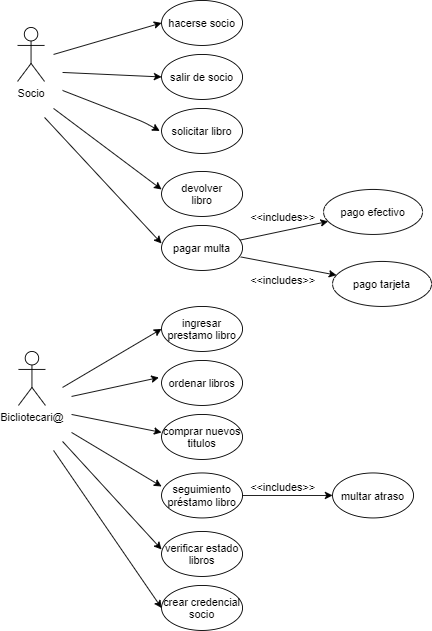

The diagram above was exported from draw.io. Its source (the exported page's mxGraphModel, read from the mxfile embedded in the PNG):
<mxGraphModel dx="526" dy="450" grid="1" gridSize="10" guides="1" tooltips="1" connect="1" arrows="1" fold="1" page="1" pageScale="1" pageWidth="827" pageHeight="1169" math="0" shadow="0">
  <root>
    <mxCell id="0" />
    <mxCell id="1" parent="0" />
    <mxCell id="SueX6TPpyVRBDr5c63Ja-1" value="hacerse socio" style="ellipse;whiteSpace=wrap;html=1;" vertex="1" parent="1">
      <mxGeometry x="210" y="10" width="90" height="50" as="geometry" />
    </mxCell>
    <mxCell id="SueX6TPpyVRBDr5c63Ja-2" value="Socio" style="shape=umlActor;verticalLabelPosition=bottom;verticalAlign=top;html=1;outlineConnect=0;" vertex="1" parent="1">
      <mxGeometry x="50" y="40" width="30" height="60" as="geometry" />
    </mxCell>
    <mxCell id="SueX6TPpyVRBDr5c63Ja-3" value="Bicliotecari@" style="shape=umlActor;verticalLabelPosition=bottom;verticalAlign=top;html=1;outlineConnect=0;" vertex="1" parent="1">
      <mxGeometry x="51" y="400" width="30" height="60" as="geometry" />
    </mxCell>
    <mxCell id="SueX6TPpyVRBDr5c63Ja-6" value="pagar multa" style="ellipse;whiteSpace=wrap;html=1;" vertex="1" parent="1">
      <mxGeometry x="210" y="260" width="90" height="50" as="geometry" />
    </mxCell>
    <mxCell id="SueX6TPpyVRBDr5c63Ja-7" value="solicitar libro" style="ellipse;whiteSpace=wrap;html=1;" vertex="1" parent="1">
      <mxGeometry x="210" y="130" width="90" height="50" as="geometry" />
    </mxCell>
    <mxCell id="SueX6TPpyVRBDr5c63Ja-8" value="salir de socio" style="ellipse;whiteSpace=wrap;html=1;" vertex="1" parent="1">
      <mxGeometry x="210" y="70" width="90" height="50" as="geometry" />
    </mxCell>
    <mxCell id="SueX6TPpyVRBDr5c63Ja-9" value="devolver&lt;br&gt;libro" style="ellipse;whiteSpace=wrap;html=1;" vertex="1" parent="1">
      <mxGeometry x="210" y="200" width="90" height="50" as="geometry" />
    </mxCell>
    <mxCell id="SueX6TPpyVRBDr5c63Ja-13" value="" style="endArrow=classic;html=1;" edge="1" parent="1" source="SueX6TPpyVRBDr5c63Ja-6" target="SueX6TPpyVRBDr5c63Ja-16">
      <mxGeometry width="50" height="50" relative="1" as="geometry">
        <mxPoint x="250" y="250" as="sourcePoint" />
        <mxPoint x="410" y="250" as="targetPoint" />
      </mxGeometry>
    </mxCell>
    <mxCell id="SueX6TPpyVRBDr5c63Ja-14" value="" style="endArrow=classic;html=1;exitX=0.978;exitY=0.7;exitDx=0;exitDy=0;exitPerimeter=0;" edge="1" parent="1" source="SueX6TPpyVRBDr5c63Ja-6" target="SueX6TPpyVRBDr5c63Ja-15">
      <mxGeometry width="50" height="50" relative="1" as="geometry">
        <mxPoint x="250" y="250" as="sourcePoint" />
        <mxPoint x="400" y="310" as="targetPoint" />
      </mxGeometry>
    </mxCell>
    <mxCell id="SueX6TPpyVRBDr5c63Ja-15" value="pago tarjeta" style="ellipse;whiteSpace=wrap;html=1;" vertex="1" parent="1">
      <mxGeometry x="400" y="300" width="110" height="50" as="geometry" />
    </mxCell>
    <mxCell id="SueX6TPpyVRBDr5c63Ja-16" value="pago efectivo" style="ellipse;whiteSpace=wrap;html=1;" vertex="1" parent="1">
      <mxGeometry x="390" y="220" width="110" height="50" as="geometry" />
    </mxCell>
    <mxCell id="SueX6TPpyVRBDr5c63Ja-17" value="&amp;lt;&amp;lt;includes&amp;gt;&amp;gt;" style="text;html=1;strokeColor=none;fillColor=none;align=center;verticalAlign=middle;whiteSpace=wrap;rounded=0;" vertex="1" parent="1">
      <mxGeometry x="300" y="240" width="90" height="20" as="geometry" />
    </mxCell>
    <mxCell id="SueX6TPpyVRBDr5c63Ja-18" value="&amp;lt;&amp;lt;includes&amp;gt;&amp;gt;" style="text;html=1;strokeColor=none;fillColor=none;align=center;verticalAlign=middle;whiteSpace=wrap;rounded=0;" vertex="1" parent="1">
      <mxGeometry x="300" y="310" width="90" height="20" as="geometry" />
    </mxCell>
    <mxCell id="SueX6TPpyVRBDr5c63Ja-20" value="" style="endArrow=classic;html=1;entryX=0;entryY=0.5;entryDx=0;entryDy=0;" edge="1" parent="1" target="SueX6TPpyVRBDr5c63Ja-1">
      <mxGeometry width="50" height="50" relative="1" as="geometry">
        <mxPoint x="90" y="70" as="sourcePoint" />
        <mxPoint x="140" y="40" as="targetPoint" />
      </mxGeometry>
    </mxCell>
    <mxCell id="SueX6TPpyVRBDr5c63Ja-21" value="" style="endArrow=classic;html=1;entryX=0;entryY=0.5;entryDx=0;entryDy=0;" edge="1" parent="1" target="SueX6TPpyVRBDr5c63Ja-8">
      <mxGeometry width="50" height="50" relative="1" as="geometry">
        <mxPoint x="100" y="90" as="sourcePoint" />
        <mxPoint x="220" y="45" as="targetPoint" />
      </mxGeometry>
    </mxCell>
    <mxCell id="SueX6TPpyVRBDr5c63Ja-22" value="" style="endArrow=classic;html=1;" edge="1" parent="1">
      <mxGeometry width="50" height="50" relative="1" as="geometry">
        <mxPoint x="100" y="110" as="sourcePoint" />
        <mxPoint x="208" y="155" as="targetPoint" />
        <Array as="points">
          <mxPoint x="190" y="145" />
        </Array>
      </mxGeometry>
    </mxCell>
    <mxCell id="SueX6TPpyVRBDr5c63Ja-23" value="" style="endArrow=classic;html=1;" edge="1" parent="1">
      <mxGeometry width="50" height="50" relative="1" as="geometry">
        <mxPoint x="90" y="130" as="sourcePoint" />
        <mxPoint x="210" y="220" as="targetPoint" />
      </mxGeometry>
    </mxCell>
    <mxCell id="SueX6TPpyVRBDr5c63Ja-24" value="" style="endArrow=classic;html=1;" edge="1" parent="1">
      <mxGeometry width="50" height="50" relative="1" as="geometry">
        <mxPoint x="80" y="140" as="sourcePoint" />
        <mxPoint x="210" y="280" as="targetPoint" />
      </mxGeometry>
    </mxCell>
    <mxCell id="SueX6TPpyVRBDr5c63Ja-25" value="ingresar prestamo libro" style="ellipse;whiteSpace=wrap;html=1;" vertex="1" parent="1">
      <mxGeometry x="210" y="350" width="90" height="50" as="geometry" />
    </mxCell>
    <mxCell id="SueX6TPpyVRBDr5c63Ja-32" value="ordenar libros" style="ellipse;whiteSpace=wrap;html=1;" vertex="1" parent="1">
      <mxGeometry x="210" y="410" width="90" height="50" as="geometry" />
    </mxCell>
    <mxCell id="SueX6TPpyVRBDr5c63Ja-33" value="comprar nuevos titulos" style="ellipse;whiteSpace=wrap;html=1;" vertex="1" parent="1">
      <mxGeometry x="210" y="470" width="90" height="50" as="geometry" />
    </mxCell>
    <mxCell id="SueX6TPpyVRBDr5c63Ja-34" value="seguimiento préstamo libro" style="ellipse;whiteSpace=wrap;html=1;" vertex="1" parent="1">
      <mxGeometry x="210" y="535" width="90" height="50" as="geometry" />
    </mxCell>
    <mxCell id="SueX6TPpyVRBDr5c63Ja-35" value="verificar estado libros" style="ellipse;whiteSpace=wrap;html=1;" vertex="1" parent="1">
      <mxGeometry x="210" y="600" width="90" height="50" as="geometry" />
    </mxCell>
    <mxCell id="SueX6TPpyVRBDr5c63Ja-36" value="" style="endArrow=classic;html=1;entryX=0;entryY=0.5;entryDx=0;entryDy=0;" edge="1" parent="1" target="SueX6TPpyVRBDr5c63Ja-25">
      <mxGeometry width="50" height="50" relative="1" as="geometry">
        <mxPoint x="100" y="440" as="sourcePoint" />
        <mxPoint x="300" y="390" as="targetPoint" />
      </mxGeometry>
    </mxCell>
    <mxCell id="SueX6TPpyVRBDr5c63Ja-37" value="" style="endArrow=classic;html=1;entryX=-0.033;entryY=0.38;entryDx=0;entryDy=0;entryPerimeter=0;" edge="1" parent="1" target="SueX6TPpyVRBDr5c63Ja-32">
      <mxGeometry width="50" height="50" relative="1" as="geometry">
        <mxPoint x="110" y="450" as="sourcePoint" />
        <mxPoint x="220" y="385" as="targetPoint" />
      </mxGeometry>
    </mxCell>
    <mxCell id="SueX6TPpyVRBDr5c63Ja-38" value="" style="endArrow=classic;html=1;" edge="1" parent="1">
      <mxGeometry width="50" height="50" relative="1" as="geometry">
        <mxPoint x="110" y="470" as="sourcePoint" />
        <mxPoint x="210" y="490" as="targetPoint" />
      </mxGeometry>
    </mxCell>
    <mxCell id="SueX6TPpyVRBDr5c63Ja-39" value="" style="endArrow=classic;html=1;entryX=0;entryY=0.3;entryDx=0;entryDy=0;entryPerimeter=0;" edge="1" parent="1" target="SueX6TPpyVRBDr5c63Ja-34">
      <mxGeometry width="50" height="50" relative="1" as="geometry">
        <mxPoint x="110" y="490" as="sourcePoint" />
        <mxPoint x="217.02999999999997" y="439" as="targetPoint" />
      </mxGeometry>
    </mxCell>
    <mxCell id="SueX6TPpyVRBDr5c63Ja-40" value="" style="endArrow=classic;html=1;" edge="1" parent="1">
      <mxGeometry width="50" height="50" relative="1" as="geometry">
        <mxPoint x="100" y="500" as="sourcePoint" />
        <mxPoint x="210" y="620" as="targetPoint" />
      </mxGeometry>
    </mxCell>
    <mxCell id="SueX6TPpyVRBDr5c63Ja-41" value="multar atraso" style="ellipse;whiteSpace=wrap;html=1;" vertex="1" parent="1">
      <mxGeometry x="400" y="535" width="90" height="50" as="geometry" />
    </mxCell>
    <mxCell id="SueX6TPpyVRBDr5c63Ja-42" value="" style="endArrow=classic;html=1;entryX=0;entryY=0.5;entryDx=0;entryDy=0;exitX=1;exitY=0.5;exitDx=0;exitDy=0;" edge="1" parent="1" source="SueX6TPpyVRBDr5c63Ja-34" target="SueX6TPpyVRBDr5c63Ja-41">
      <mxGeometry width="50" height="50" relative="1" as="geometry">
        <mxPoint x="344" y="610" as="sourcePoint" />
        <mxPoint x="394" y="560" as="targetPoint" />
      </mxGeometry>
    </mxCell>
    <mxCell id="SueX6TPpyVRBDr5c63Ja-43" value="&amp;lt;&amp;lt;includes&amp;gt;&amp;gt;" style="text;html=1;strokeColor=none;fillColor=none;align=center;verticalAlign=middle;whiteSpace=wrap;rounded=0;" vertex="1" parent="1">
      <mxGeometry x="300" y="540" width="90" height="20" as="geometry" />
    </mxCell>
    <mxCell id="SueX6TPpyVRBDr5c63Ja-44" value="crear credencial socio" style="ellipse;whiteSpace=wrap;html=1;" vertex="1" parent="1">
      <mxGeometry x="210" y="660" width="90" height="50" as="geometry" />
    </mxCell>
    <mxCell id="SueX6TPpyVRBDr5c63Ja-45" value="" style="endArrow=classic;html=1;entryX=0;entryY=0.5;entryDx=0;entryDy=0;" edge="1" parent="1" target="SueX6TPpyVRBDr5c63Ja-44">
      <mxGeometry width="50" height="50" relative="1" as="geometry">
        <mxPoint x="90" y="510" as="sourcePoint" />
        <mxPoint x="220" y="630" as="targetPoint" />
      </mxGeometry>
    </mxCell>
  </root>
</mxGraphModel>